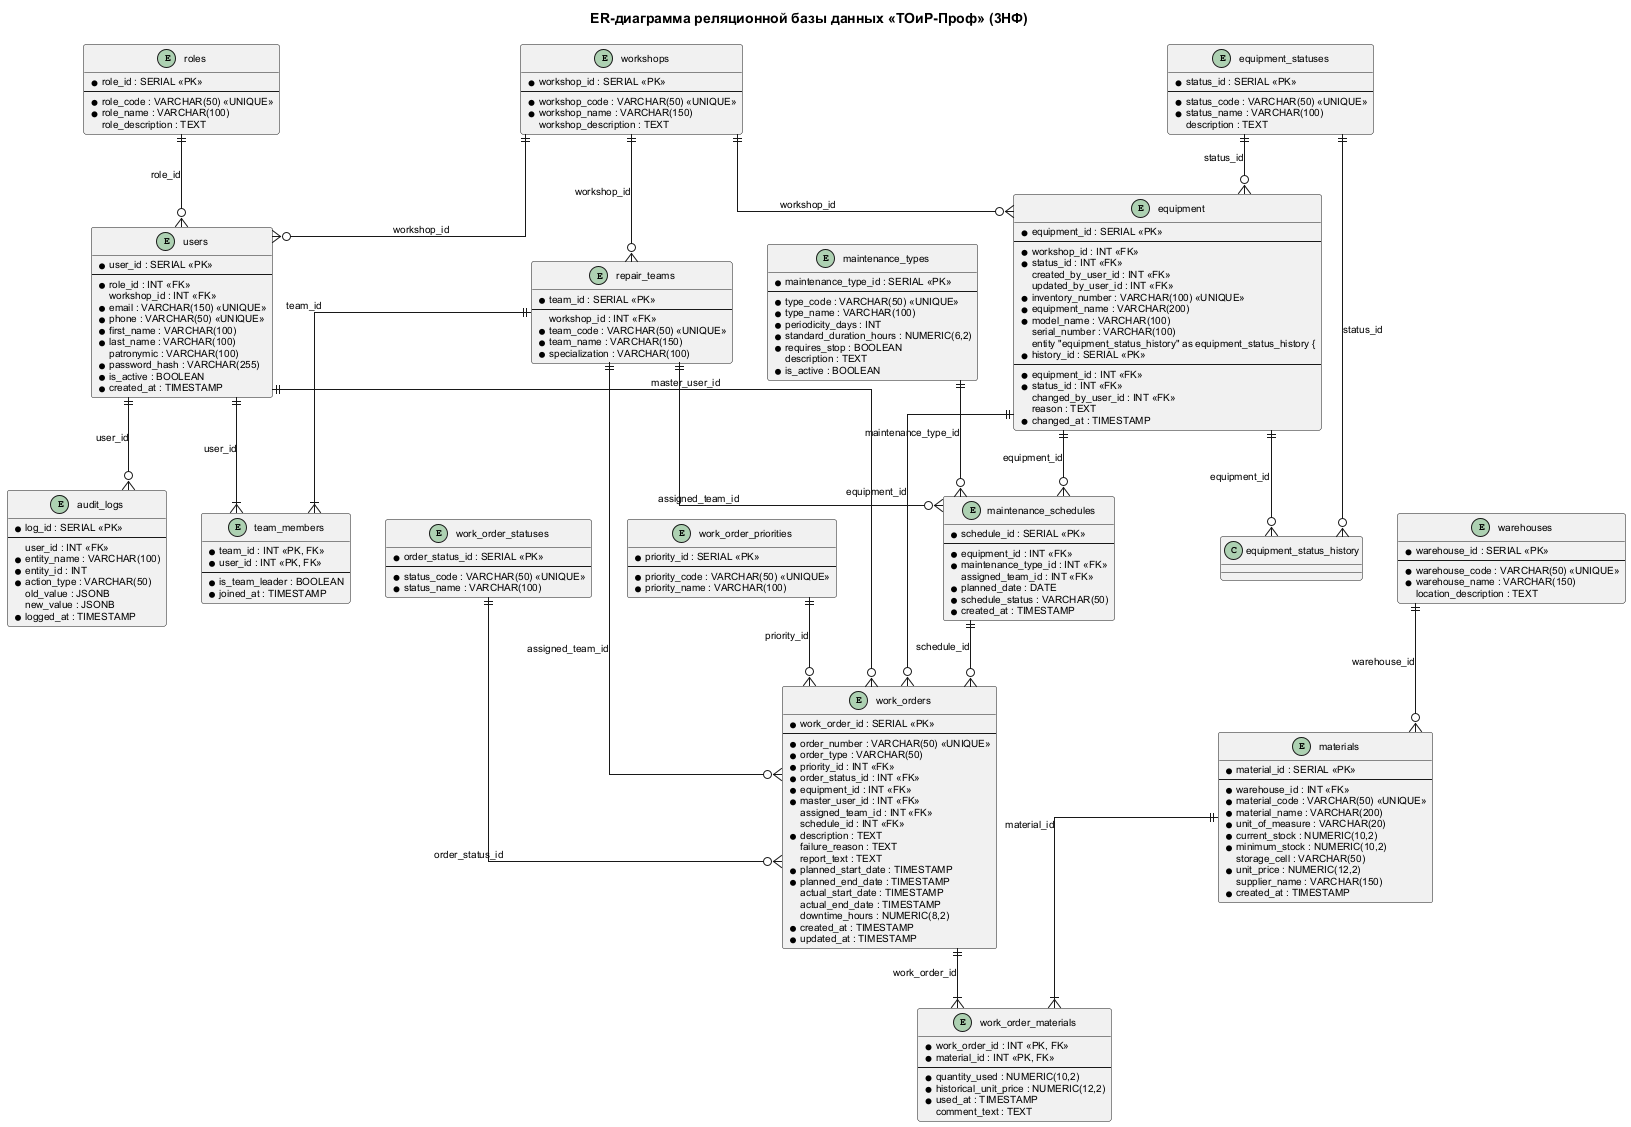

The diagram above was rendered by PlantUML. Its source (embedded in the PNG):
@startuml
skinparam roundcorner 5
skinparam linetype ortho
skinparam defaultFontName Arial
skinparam defaultFontSize 10

title ER-диаграмма реляционной базы данных «ТОиР-Проф» (3НФ)

entity "roles" as roles {
    * role_id : SERIAL <<PK>>
    --
    * role_code : VARCHAR(50) <<UNIQUE>>
    * role_name : VARCHAR(100)
    role_description : TEXT
}

entity "workshops" as workshops {
    * workshop_id : SERIAL <<PK>>
    --
    * workshop_code : VARCHAR(50) <<UNIQUE>>
    * workshop_name : VARCHAR(150)
    workshop_description : TEXT
}

entity "repair_teams" as repair_teams {
    * team_id : SERIAL <<PK>>
    --
    workshop_id : INT <<FK>>
    * team_code : VARCHAR(50) <<UNIQUE>>
    * team_name : VARCHAR(150)
    * specialization : VARCHAR(100)
}

entity "users" as users {
    * user_id : SERIAL <<PK>>
    --
    * role_id : INT <<FK>>
    workshop_id : INT <<FK>>
    * email : VARCHAR(150) <<UNIQUE>>
    * phone : VARCHAR(50) <<UNIQUE>>
    * first_name : VARCHAR(100)
    * last_name : VARCHAR(100)
    patronymic : VARCHAR(100)
    * password_hash : VARCHAR(255)
    * is_active : BOOLEAN
    * created_at : TIMESTAMP
}

entity "team_members" as team_members {
    * team_id : INT <<PK, FK>>
    * user_id : INT <<PK, FK>>
    --
    * is_team_leader : BOOLEAN
    * joined_at : TIMESTAMP
}

entity "equipment_statuses" as equipment_statuses {
    * status_id : SERIAL <<PK>>
    --
    * status_code : VARCHAR(50) <<UNIQUE>>
    * status_name : VARCHAR(100)
    description : TEXT
}

entity "equipment" as equipment {
    * equipment_id : SERIAL <<PK>>
    --
    * workshop_id : INT <<FK>>
    * status_id : INT <<FK>>
    created_by_user_id : INT <<FK>>
    updated_by_user_id : INT <<FK>>
    * inventory_number : VARCHAR(100) <<UNIQUE>>
    * equipment_name : VARCHAR(200)
    * model_name : VARCHAR(100)
    serial_number : VARCHAR(100)
entity "equipment_status_history" as equipment_status_history {
    * history_id : SERIAL <<PK>>
    --
    * equipment_id : INT <<FK>>
    * status_id : INT <<FK>>
    changed_by_user_id : INT <<FK>>
    reason : TEXT
    * changed_at : TIMESTAMP
}

entity "maintenance_types" as maintenance_types {
    * maintenance_type_id : SERIAL <<PK>>
    --
    * type_code : VARCHAR(50) <<UNIQUE>>
    * type_name : VARCHAR(100)
    * periodicity_days : INT
    * standard_duration_hours : NUMERIC(6,2)
    * requires_stop : BOOLEAN
    description : TEXT
    * is_active : BOOLEAN
}

entity "maintenance_schedules" as maintenance_schedules {
    * schedule_id : SERIAL <<PK>>
    --
    * equipment_id : INT <<FK>>
    * maintenance_type_id : INT <<FK>>
    assigned_team_id : INT <<FK>>
    * planned_date : DATE
    * schedule_status : VARCHAR(50)
    * created_at : TIMESTAMP
}

entity "work_order_statuses" as work_order_statuses {
    * order_status_id : SERIAL <<PK>>
    --
    * status_code : VARCHAR(50) <<UNIQUE>>
    * status_name : VARCHAR(100)
}

entity "work_order_priorities" as work_order_priorities {
    * priority_id : SERIAL <<PK>>
    --
    * priority_code : VARCHAR(50) <<UNIQUE>>
    * priority_name : VARCHAR(100)
}

entity "work_orders" as work_orders {
    * work_order_id : SERIAL <<PK>>
    --
    * order_number : VARCHAR(50) <<UNIQUE>>
    * order_type : VARCHAR(50)
    * priority_id : INT <<FK>>
    * order_status_id : INT <<FK>>
    * equipment_id : INT <<FK>>
    * master_user_id : INT <<FK>>
    assigned_team_id : INT <<FK>>
    schedule_id : INT <<FK>>
    * description : TEXT
    failure_reason : TEXT
    report_text : TEXT
    * planned_start_date : TIMESTAMP
    * planned_end_date : TIMESTAMP
    actual_start_date : TIMESTAMP
    actual_end_date : TIMESTAMP
    downtime_hours : NUMERIC(8,2)
    * created_at : TIMESTAMP
    * updated_at : TIMESTAMP
}

entity "warehouses" as warehouses {
    * warehouse_id : SERIAL <<PK>>
    --
    * warehouse_code : VARCHAR(50) <<UNIQUE>>
    * warehouse_name : VARCHAR(150)
    location_description : TEXT
}

entity "materials" as materials {
    * material_id : SERIAL <<PK>>
    --
    * warehouse_id : INT <<FK>>
    * material_code : VARCHAR(50) <<UNIQUE>>
    * material_name : VARCHAR(200)
    * unit_of_measure : VARCHAR(20)
    * current_stock : NUMERIC(10,2)
    * minimum_stock : NUMERIC(10,2)
    storage_cell : VARCHAR(50)
    * unit_price : NUMERIC(12,2)
    supplier_name : VARCHAR(150)
    * created_at : TIMESTAMP
}

entity "work_order_materials" as work_order_materials {
    * work_order_id : INT <<PK, FK>>
    * material_id : INT <<PK, FK>>
    --
    * quantity_used : NUMERIC(10,2)
    * historical_unit_price : NUMERIC(12,2)
    * used_at : TIMESTAMP
    comment_text : TEXT
}

entity "audit_logs" as audit_logs {
    * log_id : SERIAL <<PK>>
    --
    user_id : INT <<FK>>
    * entity_name : VARCHAR(100)
    * entity_id : INT
    * action_type : VARCHAR(50)
    old_value : JSONB
    new_value : JSONB
    * logged_at : TIMESTAMP
}

' Связи между таблицами (1:N и M:N)
roles ||--o{ users : "role_id"
workshops ||--o{ users : "workshop_id"
workshops ||--o{ repair_teams : "workshop_id"
workshops ||--o{ equipment : "workshop_id"

repair_teams ||--|{ team_members : "team_id"
users ||--|{ team_members : "user_id"

equipment_statuses ||--o{ equipment : "status_id"
equipment ||--o{ equipment_status_history : "equipment_id"
equipment_statuses ||--o{ equipment_status_history : "status_id"

equipment ||--o{ maintenance_schedules : "equipment_id"
maintenance_types ||--o{ maintenance_schedules : "maintenance_type_id"
repair_teams ||--o{ maintenance_schedules : "assigned_team_id"

work_order_statuses ||--o{ work_orders : "order_status_id"
work_order_priorities ||--o{ work_orders : "priority_id"
equipment ||--o{ work_orders : "equipment_id"
users ||--o{ work_orders : "master_user_id"
repair_teams ||--o{ work_orders : "assigned_team_id"
maintenance_schedules ||--o{ work_orders : "schedule_id"

warehouses ||--o{ materials : "warehouse_id"
work_orders ||--|{ work_order_materials : "work_order_id"
materials ||--|{ work_order_materials : "material_id"

users ||--o{ audit_logs : "user_id"

@enduml